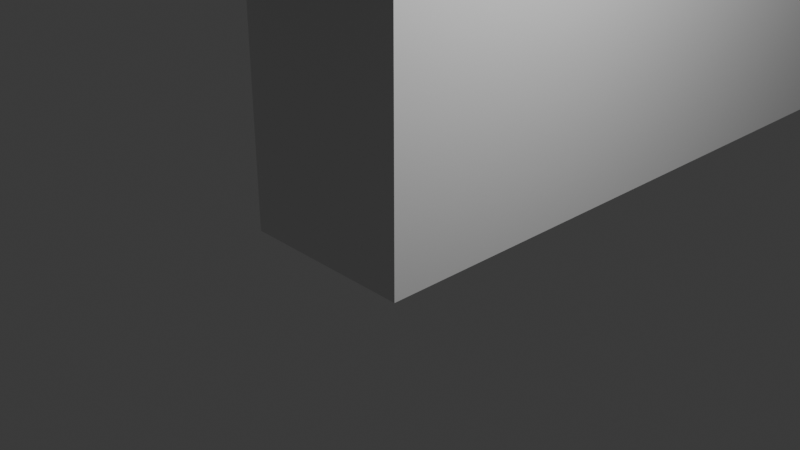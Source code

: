 # Source: Shack_02.blend  (saved by Blender 4.5.90; exported with 4.5.12 LTS)
import bpy
from mathutils import Matrix  # noqa: F401  (used for matrix-valued properties, if any)

bpy.ops.wm.read_factory_settings(use_empty=True)
scene = bpy.context.scene
scene.name = 'Scene'

# ---- collections
col_collection = bpy.data.collections.new('Collection'); scene.collection.children.link(col_collection)

# ---- world
world_world = bpy.data.worlds.new('World'); scene.world = world_world
world_world.use_nodes = True; world_world.node_tree.nodes.clear()
_N = world_world.node_tree.nodes; _L = world_world.node_tree.links
n0 = _N.new('ShaderNodeOutputWorld'); n0.name = 'World Output'; n0.location = (200, 100)
n1 = _N.new('ShaderNodeBackground'); n1.name = 'Background'; n1.location = (-200, 100)
n1.inputs[0].default_value = (0.05088, 0.05088, 0.05088, 1.0)
_L.new(n1.outputs[0], n0.inputs[0])
n0.is_active_output = True
world_world.color = (0.05088, 0.05088, 0.05088)
world_world.sun_shadow_jitter_overblur = 0.0

# ---- cameras
cam_camera = bpy.data.cameras.new('Camera')
cam_camera.clip_end = 100.0
cam_camera.ortho_scale = 7.314

# ---- lights
light_light = bpy.data.lights.new('Light', 'POINT')
light_light.energy = 1000.0
light_light.shadow_soft_size = 0.1

# ---- meshes
me_cube_001 = bpy.data.meshes.new('Cube.001')
me_cube_001.from_pydata([(-1.0, -0.9978, -0.1576), (-1.0, -1.0, 3.49), (-1.0, 1.002, -0.1576), (0.9997, -0.9978, -0.1576), (1.008, -1.016, 3.474), (0.9997, 1.002, -0.1576), (0.8614, 1.002, -0.1576), (0.8614, -0.9978, -0.1576), (-0.8647, 1.002, -0.1576), (-0.8647, -0.9978, -0.1576), (-1.0, 8.148, -0.156), (0.9997, 8.148, -0.156), (0.8614, 8.148, -0.156), (-0.8647, 8.148, -0.156), (-1.0, -0.9996, 2.553), (-1.0, 1.0, 2.553), (0.9999, 1.0, 2.553), (0.9999, -0.9996, 2.553), (0.8617, -0.9996, 2.553), (-0.8645, -0.9996, 2.553), (-1.0, 8.146, 2.555), (0.9999, 8.146, 2.555), (-0.8645, 1.0, 2.553), (0.8617, 8.146, 2.555), (0.8617, 1.0, 2.553), (-0.8645, 8.146, 2.555), (-1.0, -0.9999, 3.353), (1.0, -0.9999, 3.353), (0.8617, -0.9999, 3.353), (-0.8644, -0.9999, 3.353), (-1.0, -2.035, 3.353), (-1.0, -2.035, 3.49), (-0.8644, -2.035, 3.49), (1.0, -2.035, 3.49), (0.8618, -2.035, 3.49), (1.0, -2.035, 3.353), (0.8617, -2.035, 3.353), (-0.8644, -2.035, 3.353), (1.0, 2.919, 3.491), (0.9997, 2.921, -0.1572), (0.8618, 2.919, 3.491), (0.8614, 2.921, -0.1572), (0.8617, 2.919, 2.554), (0.9999, 2.919, 2.554), (-1.0, 2.905, -0.1572), (-0.8647, 2.905, -0.1572), (-0.8644, 2.902, 3.491), (-1.0, 2.902, 3.491), (-0.8645, 2.903, 2.554), (-1.0, 2.903, 2.554), (0.8617, 1.0, 2.75), (-0.8645, 1.0, 2.747), (0.8617, 2.919, 2.75), (-0.8645, 2.903, 2.748), (0.9997, 6.897, -0.1563), (0.8617, 6.895, 2.555), (0.9999, 6.895, 2.555), (0.8614, 6.897, -0.1563), (-1.0, 6.976, -0.1563), (-0.8645, 6.974, 2.555), (-1.0, 6.974, 2.555), (-0.8647, 6.976, -0.1563), (-1.0, -0.3199, -0.1576), (0.9997, -0.3199, -0.1576), (0.8614, -0.3199, -0.1576), (-0.8647, -0.3199, -0.1576), (0.9999, -0.3217, 2.553), (-1.0, -0.3217, 2.553), (-1.0, -0.3241, 9.696), (-1.0, 0.998, 10.47), (0.8618, 0.998, 10.47), (1.0, 0.998, 10.47), (-0.8644, 0.998, 10.47), (0.8618, 8.144, 9.742), (1.0, 8.144, 9.742), (-1.0, 8.144, 9.742), (-0.8644, 8.144, 9.742), (0.8618, 6.892, 10.45), (1.0, 6.892, 10.45), (-0.8644, 6.971, 10.45), (-1.0, 6.971, 10.45), (1.0, -0.3241, 9.696), (0.8618, -0.3241, 9.696), (-0.8644, -0.3241, 9.696), (1.0, 3.945, 11.32), (0.8618, 3.945, 11.32), (-0.8644, 3.985, 11.83), (-1.0, 3.985, 11.83), (1.0, 3.945, 11.83), (0.8618, 3.945, 11.83), (-1.0, 3.985, 11.32), (-0.8644, 3.985, 11.32), (0.8618, -1.417, 8.569), (1.0, -1.417, 8.569), (-1.0, -1.417, 8.569), (-0.8644, -1.417, 8.569), (0.8618, -1.418, 9.077), (1.0, -1.418, 9.077), (-1.0, -1.418, 9.077), (-0.8644, -1.418, 9.077), (0.8618, 9.107, 8.653), (1.0, 9.107, 8.653), (-1.0, 9.107, 8.653), (-0.8644, 9.107, 8.653), (0.8618, 9.107, 9.161), (1.0, 9.107, 9.161), (-1.0, 9.107, 9.161), (-0.8644, 9.107, 9.161), (1.056, 8.144, 9.234), (1.056, 6.893, 9.939), (1.056, 0.9981, 9.962), (1.056, -0.3239, 9.188), (1.056, 8.144, 9.742), (1.056, 6.892, 10.45), (1.056, 0.998, 10.47), (1.056, -0.3241, 9.696), (1.056, -1.417, 8.569), (1.056, 3.945, 11.32), (1.056, 3.945, 11.83), (1.056, -1.418, 9.077), (1.056, 9.107, 9.161), (1.056, 9.107, 8.653), (-1.059, -0.3239, 9.188), (-1.059, 0.9981, 9.962), (-1.059, 8.144, 9.234), (-1.059, 6.972, 9.939), (-1.059, -0.3241, 9.696), (-1.059, 0.998, 10.47), (-1.059, 8.144, 9.742), (-1.059, 6.971, 10.45), (-1.059, 3.985, 11.83), (-1.059, 3.985, 11.32), (-1.059, -1.417, 8.569), (-1.059, -1.418, 9.077), (-1.059, 9.107, 9.161), (-1.059, 9.107, 8.653), (-1.0, 0.9957, 3.49), (-1.0, 1.0, 3.486), (1.0, 0.9957, 3.49), (1.0, 1.0, 3.486), (0.8618, 0.9957, 3.49), (0.8618, 1.0, 3.486), (0.8575, 1.0, 3.49), (-0.8644, 0.9957, 3.49), (-0.8601, 1.0, 3.49), (-0.8644, 1.0, 3.486), (-1.0, 8.142, 3.492), (1.0, 8.142, 3.492), (0.8618, 8.142, 3.492), (-0.8644, 8.142, 3.492), (0.8618, 6.899, 3.492), (0.8618, 6.894, 3.487), (1.0, 6.899, 3.492), (1.0, 6.894, 3.487), (-0.8644, 6.978, 3.492), (-0.8644, 6.974, 3.487), (-1.0, 6.978, 3.492), (-1.0, 6.974, 3.487), (-1.0, -0.3178, 3.49), (1.008, -0.334, 3.474), (0.8618, -0.3178, 3.49), (-0.8687, -0.322, 3.49), (-1.0, -0.3197, 9.191), (-1.004, -0.3239, 9.188), (-1.0, 0.9938, 9.959), (-1.004, 0.9981, 9.962), (0.8618, 0.9938, 9.959), (0.8575, 0.9981, 9.962), (1.0, 0.9938, 9.959), (1.004, 0.9981, 9.962), (-0.8644, 0.9938, 9.959), (-0.8601, 0.9981, 9.962), (0.8618, 8.14, 9.192), (0.8575, 8.144, 9.19), (1.0, 8.14, 9.236), (1.004, 8.144, 9.234), (-1.0, 8.14, 9.236), (-1.004, 8.144, 9.234), (-0.8644, 8.14, 9.192), (-0.8601, 8.144, 9.19), (0.8618, 6.897, 9.937), (0.8575, 6.893, 9.939), (1.0, 6.897, 9.937), (1.004, 6.893, 9.939), (-0.8644, 6.976, 9.937), (-0.8601, 6.971, 9.939), (-1.0, 6.976, 9.937), (-1.004, 6.972, 9.939), (1.0, -0.3197, 9.191), (1.004, -0.3239, 9.188), (0.8618, -0.3197, 9.191), (0.8575, -0.3239, 9.188), (-0.8687, -0.3239, 9.188), (-0.8644, -0.3277, 9.186)], [], [(28, 27, 35, 36), (64, 63, 3, 7), (65, 64, 7, 9), (61, 58, 10, 13), (56, 54, 11, 21), (62, 65, 9, 0), (27, 4, 33, 35), (54, 57, 12, 11), (48, 22, 8, 45), (41, 6, 24, 42), (58, 60, 20, 10), (6, 8, 22, 24), (10, 20, 25, 13), (12, 23, 21, 11), (7, 18, 19, 9), (3, 17, 18, 7), (9, 19, 14, 0), (63, 66, 17, 3), (62, 67, 15, 2), (37, 32, 31, 30), (35, 33, 34, 36), (36, 34, 32, 37), (26, 29, 37, 30), (1, 26, 30, 31), (29, 28, 36, 37), (27, 28, 18, 17), (57, 41, 42, 55), (5, 6, 41, 39), (16, 5, 39, 43), (2, 15, 49, 44), (59, 48, 45, 61), (8, 2, 44, 45), (161, 1, 31, 32), (53, 51, 50, 52), (52, 42, 48, 53), (29, 26, 14, 19), (12, 57, 55, 23), (28, 29, 19, 18), (39, 41, 57, 54), (43, 39, 54, 56), (25, 59, 61, 13), (44, 49, 60, 58), (45, 44, 58, 61), (0, 14, 67, 62), (5, 16, 66, 63), (2, 8, 65, 62), (8, 6, 64, 65), (6, 5, 63, 64), (106, 102, 135, 134), (83, 68, 98, 99), (80, 79, 76, 75), (77, 78, 74, 73), (71, 70, 82, 81), (72, 69, 68, 83), (70, 89, 86, 72), (94, 98, 133, 132), (81, 97, 119, 115), (86, 87, 69, 72), (76, 79, 77, 73), (88, 89, 70, 71), (83, 72, 70, 82), (89, 77, 79, 86), (78, 77, 89, 88), (79, 80, 87, 86), (94, 95, 99, 98), (99, 95, 92, 96), (92, 93, 97, 96), (82, 83, 99, 96), (78, 88, 118, 113), (81, 82, 96, 97), (101, 100, 104, 105), (103, 102, 106, 107), (104, 100, 103, 107), (75, 76, 107, 106), (74, 78, 113, 112), (73, 74, 105, 104), (76, 73, 104, 107), (59, 53, 48), (52, 55, 42), (118, 117, 109, 113), (111, 110, 114, 115), (109, 108, 112, 113), (114, 110, 117, 118), (111, 115, 119, 116), (112, 108, 121, 120), (105, 74, 112, 120), (101, 105, 120, 121), (71, 81, 115, 114), (88, 71, 114, 118), (97, 93, 116, 119), (123, 122, 126, 127), (124, 125, 129, 128), (124, 128, 134, 135), (130, 131, 123, 127), (129, 125, 131, 130), (126, 122, 132, 133), (68, 69, 127, 126), (80, 75, 128, 129), (87, 80, 129, 130), (69, 87, 130, 127), (98, 68, 126, 133), (75, 106, 134, 128), (136, 143, 144, 145, 46, 47, 137), (140, 138, 139, 38, 40, 141, 142), (34, 33, 4, 160), (25, 20, 146, 149), (21, 23, 148, 147), (40, 38, 153, 152, 150, 151), (47, 46, 155, 154, 156, 157), (140, 142, 144, 143, 161, 160), (162, 192, 193, 95, 94, 163), (192, 170, 171, 167, 166, 190, 191, 193), (90, 91, 171, 170, 164, 165), (85, 84, 169, 168, 166, 167), (174, 172, 173, 100, 101, 175), (178, 176, 177, 102, 103, 179), (180, 182, 183, 84, 85, 181), (186, 184, 185, 91, 90, 187), (190, 188, 189, 93, 92, 191), (161, 143, 170, 192), (158, 161, 192, 162), (156, 154, 184, 186), (147, 148, 172, 174), (150, 152, 182, 180), (160, 159, 188, 190), (138, 140, 166, 168), (149, 146, 176, 178), (143, 136, 164, 170), (136, 158, 162, 164), (47, 49, 15, 137), (15, 67, 158, 136, 137), (16, 43, 38, 139), (16, 139, 138, 159, 66), (159, 138, 168, 188), (52, 50, 141, 40), (142, 141, 50, 51, 145, 144), (140, 160, 190, 166), (145, 51, 53, 46), (20, 60, 157, 156, 146), (146, 156, 186, 176), (56, 21, 147, 152, 153), (152, 147, 174, 182), (148, 150, 180, 172), (55, 151, 150, 148, 23), (59, 25, 149, 154, 155), (154, 149, 178, 184), (52, 40, 151, 55), (38, 43, 56, 153), (53, 59, 155, 46), (47, 157, 60, 49), (158, 67, 14, 26, 1), (66, 159, 27, 17), (165, 164, 162, 163, 122, 123), (163, 94, 132, 122), (90, 165, 123, 131), (171, 91, 85, 167), (169, 84, 117, 110), (189, 188, 168, 169, 110, 111), (179, 178, 184, 185, 181, 180, 172, 173), (173, 179, 103, 100), (183, 182, 174, 175, 108, 109), (175, 101, 121, 108), (177, 176, 186, 187, 125, 124), (102, 177, 124, 135), (91, 185, 181, 85), (84, 183, 109, 117), (187, 90, 131, 125), (93, 189, 111, 116), (193, 191, 92, 95), (24, 42, 48, 22), (161, 32, 34, 160), (27, 159, 4), (1, 161, 158), (4, 159, 160)])
_uv = me_cube_001.uv_layers.new(name='UVMap')
_uv.uv.foreach_set('vector', [0.6131, 0.7673, 0.6131, 0.75, 0.6131, 0.75, 0.6131, 0.7673, 0.3577, 0.6653, 0.375, 0.6653, 0.375, 0.75, 0.3577, 0.75, 0.1419, 0.6653, 0.3577, 0.6653, 0.3577, 0.75, 0.1419, 0.75, 0.1419, 0.5, 0.125, 0.5, 0.125, 0.5, 0.1419, 0.5, 0.5836, 0.5, 0.375, 0.5, 0.375, 0.5, 0.5836, 0.5, 0.125, 0.6653, 0.1419, 0.6653, 0.1419, 0.75, 0.125, 0.75, 0.6131, 0.75, 0.625, 0.75, 0.625, 0.75, 0.6131, 0.75, 0.375, 0.5, 0.3577, 0.5, 0.3577, 0.5, 0.375, 0.5, 0.7396, 0.5, 0.7396, 0.5, 0.1419, 0.5, 0.1419, 0.5, 0.3577, 0.5, 0.3577, 0.5, 0.5952, 0.5, 0.5952, 0.5, 0.375, 0.25, 0.5836, 0.25, 0.5836, 0.25, 0.375, 0.25, 0.3577, 0.5, 0.1419, 0.5, 0.7396, 0.5, 0.5952, 0.5, 0.375, 0.25, 0.5836, 0.25, 0.5836, 0.2669, 0.375, 0.2669, 0.375, 0.4827, 0.5836, 0.4827, 0.5836, 0.5, 0.375, 0.5, 0.375, 0.7673, 0.5836, 0.7673, 0.5836, 0.9831, 0.375, 0.9831, 0.375, 0.75, 0.5836, 0.75, 0.5836, 0.7673, 0.375, 0.7673, 0.375, 0.9831, 0.5836, 0.9831, 0.5836, 1.0, 0.375, 1.0, 0.375, 0.6653, 0.5836, 0.6653, 0.5836, 0.75, 0.375, 0.75, 0.375, 0.08475, 0.5836, 0.08475, 0.5836, 0.25, 0.375, 0.25, 0.6131, 0.9831, 0.625, 0.9831, 0.625, 1.0, 0.6131, 1.0, 0.6131, 0.75, 0.625, 0.75, 0.625, 0.7673, 0.6131, 0.7673, 0.6131, 0.7673, 0.625, 0.7673, 0.625, 0.9831, 0.6131, 0.9831, 0.6131, 1.0, 0.6131, 0.9831, 0.6131, 0.9831, 0.6131, 1.0, 0.625, 0.0, 0.6131, 0.0, 0.6131, 0.0, 0.625, 0.0, 0.6131, 0.9831, 0.6131, 0.7673, 0.6131, 0.7673, 0.6131, 0.9831, 0.6131, 0.75, 0.6131, 0.7673, 0.5836, 0.7673, 0.5836, 0.75, 0.3577, 0.5, 0.3577, 0.5, 0.5952, 0.5, 0.5952, 0.5, 0.375, 0.5, 0.3577, 0.5, 0.3577, 0.5, 0.375, 0.5, 0.5836, 0.5, 0.375, 0.5, 0.375, 0.5, 0.5836, 0.5, 0.375, 0.25, 0.5836, 0.25, 0.5836, 0.25, 0.375, 0.25, 0.7396, 0.5, 0.7396, 0.5, 0.1419, 0.5, 0.1419, 0.5, 0.1419, 0.5, 0.125, 0.5, 0.125, 0.5, 0.1419, 0.5, 0.8586, 0.6653, 0.875, 0.75, 0.875, 0.75, 0.8581, 0.75, 0.7602, 0.5, 0.7602, 0.5, 0.6034, 0.5, 0.6034, 0.5, 0.6034, 0.5, 0.5952, 0.5, 0.7396, 0.5, 0.7602, 0.5, 0.6131, 0.9831, 0.6131, 1.0, 0.5836, 1.0, 0.5836, 0.9831, 0.3577, 0.5, 0.3577, 0.5, 0.5952, 0.5, 0.5952, 0.5, 0.6131, 0.7673, 0.6131, 0.9831, 0.5836, 0.9831, 0.5836, 0.7673, 0.375, 0.5, 0.3577, 0.5, 0.3577, 0.5, 0.375, 0.5, 0.5836, 0.5, 0.375, 0.5, 0.375, 0.5, 0.5836, 0.5, 0.7396, 0.5, 0.7396, 0.5, 0.1419, 0.5, 0.1419, 0.5, 0.375, 0.25, 0.5836, 0.25, 0.5836, 0.25, 0.375, 0.25, 0.1419, 0.5, 0.125, 0.5, 0.125, 0.5, 0.1419, 0.5, 0.375, 0.0, 0.5836, 0.0, 0.5836, 0.08475, 0.375, 0.08475, 0.375, 0.5, 0.5836, 0.5, 0.5836, 0.6653, 0.375, 0.6653, 0.125, 0.5, 0.1419, 0.5, 0.1419, 0.6653, 0.125, 0.6653, 0.1419, 0.5, 0.3577, 0.5, 0.3577, 0.6653, 0.1419, 0.6653, 0.3577, 0.5, 0.375, 0.5, 0.375, 0.6653, 0.3577, 0.6653, 0.625, 0.25, 0.625, 0.25, 0.625, 0.25, 0.625, 0.25, 0.8581, 0.6653, 0.875, 0.6653, 0.875, 0.6653, 0.8581, 0.6653, 0.875, 0.5, 0.8581, 0.5, 0.8581, 0.5, 0.875, 0.5, 0.6423, 0.5, 0.625, 0.5, 0.625, 0.5, 0.6423, 0.5, 0.625, 0.5, 0.6423, 0.5, 0.6423, 0.6653, 0.625, 0.6653, 0.8581, 0.5, 0.875, 0.5, 0.875, 0.6653, 0.8581, 0.6653, 0.6423, 0.5, 0.6423, 0.5, 0.8581, 0.5, 0.8581, 0.5, 0.875, 0.6653, 0.875, 0.6653, 0.875, 0.6653, 0.875, 0.6653, 0.625, 0.6653, 0.625, 0.6653, 0.625, 0.6653, 0.625, 0.6653, 0.8581, 0.5, 0.875, 0.5, 0.875, 0.5, 0.8581, 0.5, 0.8581, 0.5, 0.8581, 0.5, 0.6423, 0.5, 0.6423, 0.5, 0.625, 0.5, 0.6423, 0.5, 0.6423, 0.5, 0.625, 0.5, 0.8581, 0.6653, 0.8581, 0.5, 0.6423, 0.5, 0.6423, 0.6653, 0.6423, 0.5, 0.6423, 0.5, 0.8581, 0.5, 0.8581, 0.5, 0.625, 0.5, 0.6423, 0.5, 0.6423, 0.5, 0.625, 0.5, 0.8581, 0.5, 0.875, 0.5, 0.875, 0.5, 0.8581, 0.5, 0.875, 0.6653, 0.8581, 0.6653, 0.8581, 0.6653, 0.875, 0.6653, 0.8581, 0.6653, 0.8581, 0.6653, 0.6423, 0.6653, 0.6423, 0.6653, 0.6423, 0.6653, 0.625, 0.6653, 0.625, 0.6653, 0.6423, 0.6653, 0.6423, 0.6653, 0.8581, 0.6653, 0.8581, 0.6653, 0.6423, 0.6653, 0.625, 0.5, 0.625, 0.5, 0.625, 0.5, 0.625, 0.5, 0.625, 0.6653, 0.6423, 0.6653, 0.6423, 0.6653, 0.625, 0.6653, 0.625, 0.5, 0.625, 0.4827, 0.625, 0.4827, 0.625, 0.5, 0.625, 0.2669, 0.625, 0.25, 0.625, 0.25, 0.625, 0.2669, 0.625, 0.4827, 0.625, 0.4827, 0.625, 0.2669, 0.625, 0.2669, 0.875, 0.5, 0.8581, 0.5, 0.8581, 0.5, 0.875, 0.5, 0.625, 0.5, 0.625, 0.5, 0.625, 0.5, 0.625, 0.5, 0.6423, 0.5, 0.625, 0.5, 0.625, 0.5, 0.6423, 0.5, 0.8581, 0.5, 0.6423, 0.5, 0.6423, 0.5, 0.8581, 0.5, 0.7396, 0.5, 0.7602, 0.5, 0.7396, 0.5, 0.6034, 0.5, 0.5952, 0.5, 0.5952, 0.5, 0.625, 0.5, 0.625, 0.5, 0.625, 0.5, 0.625, 0.5, 0.625, 0.6653, 0.625, 0.5, 0.625, 0.5, 0.625, 0.6653, 0.625, 0.5, 0.625, 0.5, 0.625, 0.5, 0.625, 0.5, 0.625, 0.5, 0.625, 0.5, 0.625, 0.5, 0.625, 0.5, 0.625, 0.6653, 0.625, 0.6653, 0.625, 0.6653, 0.625, 0.6653, 0.625, 0.5, 0.625, 0.5, 0.625, 0.5, 0.625, 0.5, 0.625, 0.5, 0.625, 0.5, 0.625, 0.5, 0.625, 0.5, 0.625, 0.5, 0.625, 0.5, 0.625, 0.5, 0.625, 0.5, 0.625, 0.5, 0.625, 0.6653, 0.625, 0.6653, 0.625, 0.5, 0.625, 0.5, 0.625, 0.5, 0.625, 0.5, 0.625, 0.5, 0.625, 0.6653, 0.625, 0.6653, 0.625, 0.6653, 0.625, 0.6653, 0.625, 0.25, 0.625, 0.08475, 0.625, 0.08475, 0.625, 0.25, 0.625, 0.25, 0.625, 0.25, 0.625, 0.25, 0.625, 0.25, 0.625, 0.25, 0.625, 0.25, 0.625, 0.25, 0.625, 0.25, 0.625, 0.25, 0.625, 0.25, 0.625, 0.25, 0.625, 0.25, 0.625, 0.25, 0.625, 0.25, 0.625, 0.25, 0.625, 0.25, 0.625, 0.08475, 0.625, 0.08475, 0.625, 0.08475, 0.625, 0.08475, 0.875, 0.6653, 0.875, 0.5, 0.875, 0.5, 0.875, 0.6653, 0.875, 0.5, 0.875, 0.5, 0.875, 0.5, 0.875, 0.5, 0.875, 0.5, 0.875, 0.5, 0.875, 0.5, 0.875, 0.5, 0.875, 0.5, 0.875, 0.5, 0.875, 0.5, 0.875, 0.5, 0.875, 0.6653, 0.875, 0.6653, 0.875, 0.6653, 0.875, 0.6653, 0.875, 0.5, 0.875, 0.5, 0.875, 0.5, 0.875, 0.5, 0.875, 0.5, 0.8581, 0.5005, 0.8575, 0.5, 0.8575, 0.5, 0.8581, 0.5, 0.875, 0.5, 0.875, 0.5, 0.6423, 0.5005, 0.625, 0.5005, 0.6246, 0.5, 0.625, 0.5, 0.6423, 0.5, 0.6421, 0.5, 0.6428, 0.5, 0.6423, 0.75, 0.625, 0.75, 0.625, 0.75, 0.6423, 0.6647, 0.5836, 0.2669, 0.5836, 0.25, 0.625, 0.25, 0.8581, 0.5, 0.5836, 0.5, 0.5836, 0.4827, 0.625, 0.4827, 0.625, 0.5, 0.6423, 0.5, 0.625, 0.5, 0.6246, 0.5, 0.625, 0.5, 0.6423, 0.5, 0.6419, 0.5, 0.875, 0.5, 0.8581, 0.5, 0.8571, 0.5, 0.8581, 0.5, 0.625, 0.25, 0.6247, 0.25, 0.6423, 0.5005, 0.6428, 0.5, 0.8575, 0.5, 0.8581, 0.5005, 0.8586, 0.6653, 0.6423, 0.6647, 0.875, 0.6653, 0.8586, 0.6653, 0.8581, 0.6653, 0.8581, 0.6653, 0.875, 0.6653, 0.875, 0.6653, 0.8586, 0.6653, 0.8581, 0.5005, 0.8575, 0.5, 0.6428, 0.5, 0.6423, 0.5005, 0.6423, 0.6647, 0.6428, 0.6653, 0.8581, 0.6653, 0.875, 0.5, 0.8581, 0.5, 0.8575, 0.5, 0.8581, 0.5005, 0.625, 0.2495, 0.625, 0.25, 0.6423, 0.5, 0.625, 0.5, 0.625, 0.5, 0.625, 0.5005, 0.6423, 0.5005, 0.6428, 0.5, 0.625, 0.5, 0.6423, 0.5, 0.6428, 0.5, 0.625, 0.4827, 0.625, 0.5, 0.625, 0.5, 0.625, 0.2669, 0.625, 0.25, 0.625, 0.25, 0.625, 0.25, 0.625, 0.2669, 0.625, 0.2669, 0.6423, 0.5, 0.625, 0.5, 0.625, 0.5, 0.625, 0.5, 0.6423, 0.5, 0.6428, 0.5, 0.875, 0.5, 0.8581, 0.5, 0.8575, 0.5, 0.8581, 0.5, 0.875, 0.5, 0.875, 0.5, 0.6423, 0.6647, 0.625, 0.6647, 0.625, 0.6653, 0.625, 0.6653, 0.6423, 0.6653, 0.6428, 0.6653, 0.8586, 0.6653, 0.8581, 0.5005, 0.8581, 0.5005, 0.8586, 0.6653, 0.875, 0.6653, 0.8586, 0.6653, 0.8586, 0.6653, 0.875, 0.6653, 0.625, 0.25, 0.8581, 0.5, 0.8581, 0.5, 0.625, 0.25, 0.625, 0.5, 0.625, 0.4827, 0.625, 0.4827, 0.625, 0.5, 0.6423, 0.5, 0.625, 0.5, 0.625, 0.5, 0.6423, 0.5, 0.6423, 0.6647, 0.625, 0.6647, 0.625, 0.6647, 0.6423, 0.6647, 0.625, 0.5005, 0.6423, 0.5005, 0.6423, 0.5005, 0.625, 0.5005, 0.625, 0.2669, 0.625, 0.25, 0.625, 0.25, 0.625, 0.2669, 0.8581, 0.5005, 0.625, 0.2495, 0.625, 0.2495, 0.8581, 0.5005, 0.625, 0.2495, 0.625, 0.08528, 0.625, 0.08528, 0.625, 0.2495, 0.625, 0.25, 0.5836, 0.25, 0.5836, 0.25, 0.6247, 0.25, 0.5836, 0.25, 0.5836, 0.08475, 0.625, 0.08528, 0.625, 0.2495, 0.6247, 0.25, 0.5836, 0.5, 0.5836, 0.5, 0.625, 0.5, 0.6246, 0.5, 0.5836, 0.5, 0.6246, 0.5, 0.625, 0.5005, 0.625, 0.6647, 0.5836, 0.6653, 0.625, 0.6647, 0.625, 0.5005, 0.625, 0.5005, 0.625, 0.6647, 0.6034, 0.5, 0.6034, 0.5, 0.6421, 0.5, 0.6423, 0.5, 0.6428, 0.5, 0.6421, 0.5, 0.6034, 0.5, 0.7602, 0.5, 0.8575, 0.5, 0.8575, 0.5, 0.6423, 0.5005, 0.6423, 0.6647, 0.6423, 0.6647, 0.6423, 0.5005, 0.8575, 0.5, 0.7602, 0.5, 0.7602, 0.5, 0.8581, 0.5, 0.5836, 0.25, 0.5836, 0.25, 0.6247, 0.25, 0.625, 0.25, 0.625, 0.25, 0.625, 0.25, 0.625, 0.25, 0.625, 0.25, 0.625, 0.25, 0.5836, 0.5, 0.5836, 0.5, 0.625, 0.5, 0.625, 0.5, 0.6246, 0.5, 0.625, 0.5, 0.625, 0.5, 0.625, 0.5, 0.625, 0.5, 0.6423, 0.5, 0.6423, 0.5, 0.6423, 0.5, 0.6423, 0.5, 0.5952, 0.5, 0.6419, 0.5, 0.6423, 0.5, 0.6423, 0.5, 0.5952, 0.5, 0.7396, 0.5, 0.7396, 0.5, 0.8581, 0.5, 0.8581, 0.5, 0.8571, 0.5, 0.8581, 0.5, 0.8581, 0.5, 0.8581, 0.5, 0.8581, 0.5, 0.6034, 0.5, 0.6423, 0.5, 0.6419, 0.5, 0.5952, 0.5, 0.625, 0.5, 0.5836, 0.5, 0.5836, 0.5, 0.6246, 0.5, 0.7602, 0.5, 0.7396, 0.5, 0.8571, 0.5, 0.8581, 0.5, 0.625, 0.25, 0.6247, 0.25, 0.5836, 0.25, 0.5836, 0.25, 0.625, 0.08528, 0.5836, 0.08475, 0.5836, 0.0, 0.6131, 0.0, 0.875, 0.75, 0.5836, 0.6653, 0.625, 0.6647, 0.6131, 0.75, 0.5836, 0.75, 0.625, 0.25, 0.625, 0.2495, 0.625, 0.08528, 0.625, 0.08475, 0.625, 0.08475, 0.625, 0.25, 0.875, 0.6653, 0.875, 0.6653, 0.875, 0.6653, 0.875, 0.6653, 0.875, 0.5, 0.875, 0.5, 0.875, 0.5, 0.875, 0.5, 0.8575, 0.5, 0.8581, 0.5, 0.6423, 0.5, 0.6428, 0.5, 0.625, 0.5, 0.625, 0.5, 0.625, 0.5, 0.625, 0.5, 0.625, 0.6653, 0.625, 0.6647, 0.625, 0.5005, 0.625, 0.5, 0.625, 0.5, 0.625, 0.6653, 0.8575, 0.5, 0.8581, 0.5, 0.8581, 0.5, 0.8575, 0.5, 0.6428, 0.5, 0.6423, 0.5, 0.6423, 0.5, 0.6428, 0.5, 0.6428, 0.5, 0.8575, 0.5, 0.8581, 0.5, 0.6423, 0.5, 0.625, 0.5, 0.625, 0.5, 0.625, 0.5, 0.625, 0.5, 0.625, 0.5, 0.625, 0.5, 0.625, 0.5, 0.625, 0.5, 0.625, 0.5, 0.625, 0.5, 0.625, 0.25, 0.625, 0.25, 0.625, 0.25, 0.625, 0.25, 0.625, 0.25, 0.625, 0.25, 0.625, 0.25, 0.625, 0.25, 0.625, 0.25, 0.625, 0.25, 0.8581, 0.5, 0.8575, 0.5, 0.6428, 0.5, 0.6423, 0.5, 0.625, 0.5, 0.625, 0.5, 0.625, 0.5, 0.625, 0.5, 0.875, 0.5, 0.875, 0.5, 0.875, 0.5, 0.875, 0.5, 0.625, 0.6653, 0.625, 0.6653, 0.625, 0.6653, 0.625, 0.6653, 0.8581, 0.6653, 0.6428, 0.6653, 0.6423, 0.6653, 0.8581, 0.6653, 0.5952, 0.5, 0.5952, 0.5, 0.7396, 0.5, 0.7396, 0.5, 0.8586, 0.6653, 0.8581, 0.75, 0.6423, 0.75, 0.6423, 0.6647, 0.6131, 0.75, 0.625, 0.6647, 0.625, 0.75, 0.875, 0.75, 0.8586, 0.6653, 0.875, 0.6653, 0.625, 0.75, 0.625, 0.6647, 0.6423, 0.6647])
me_cube_001.update()

# ---- objects
ob_light = bpy.data.objects.new('Light', light_light)
ob_camera = bpy.data.objects.new('Camera', cam_camera)
ob_cube = bpy.data.objects.new('Cube', me_cube_001)

# ---- transforms, parenting, visibility, modifiers, constraints
ob_light.location = (4.076, 1.005, 5.904)
ob_light.rotation_euler = (0.6503, 0.05522, 1.866)
ob_light.lock_rotations_4d = False
ob_light.empty_display_type = 'ARROWS'
ob_light.color = (0.0, 0.0, 0.0, 0.0)
ob_light.lineart.crease_threshold = 0.0
ob_camera.location = (7.359, -6.926, 4.958)
ob_camera.rotation_euler = (1.109, 0.0, 0.8149)
ob_camera.lock_rotations_4d = False
ob_camera.empty_display_type = 'ARROWS'
ob_camera.color = (0.0, 0.0, 0.0, 0.0)
ob_camera.display_type = 'WIRE'
ob_camera.lineart.crease_threshold = 0.0
ob_cube.location = (0.0003309, -0.002166, -2.785e-05)

# ---- collection membership
col_collection.objects.link(ob_light)
col_collection.objects.link(ob_camera)
col_collection.objects.link(ob_cube)

# ---- scene / render settings (as saved in the file)
scene.camera = ob_camera
scene.frame_start = 1; scene.frame_end = 250; scene.frame_set(1)
scene.render.engine = 'BLENDER_EEVEE_NEXT'
bpy.context.view_layer.update()
